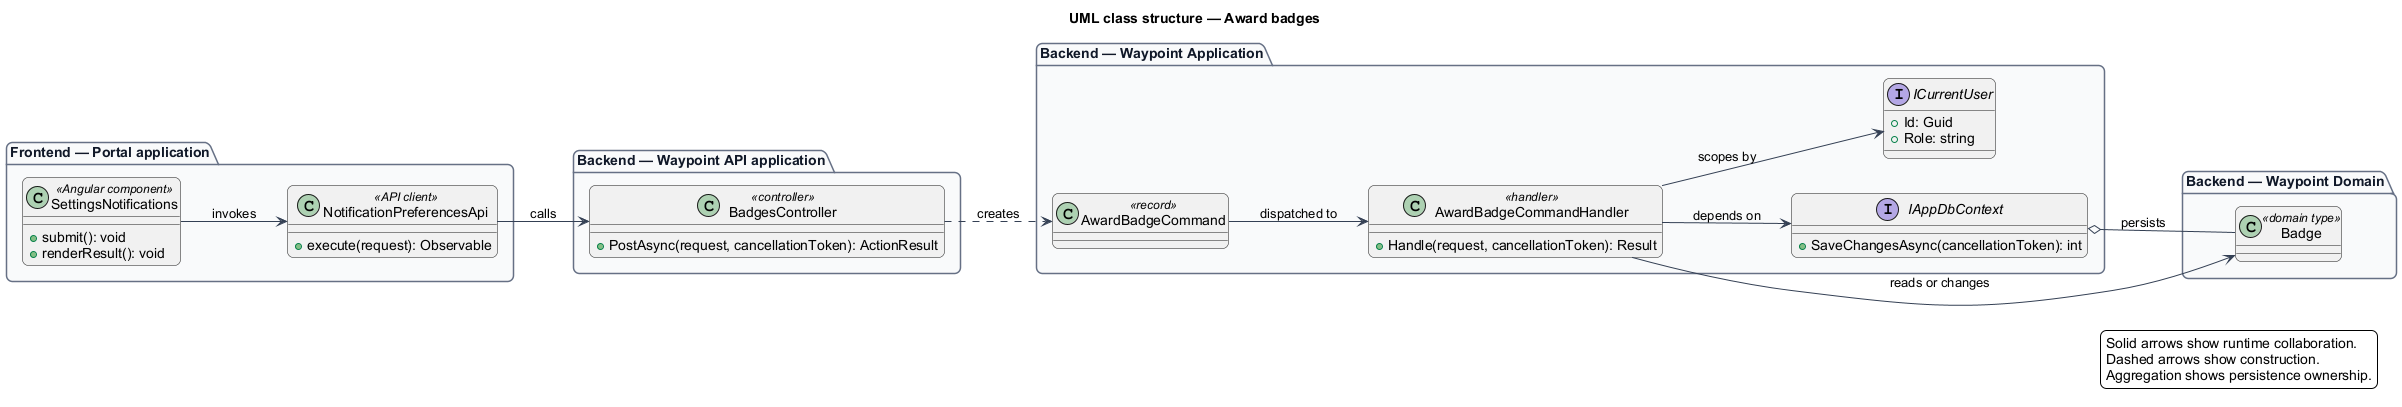

The diagram above was rendered by PlantUML. Its source (embedded in the PNG):
@startuml
left to right direction
title UML class structure — Award badges
skinparam backgroundColor #FFFFFF
skinparam shadowing false
skinparam roundcorner 12
skinparam defaultFontName Arial
skinparam ArrowColor #344054
skinparam rectangle {
  BorderColor #344054
  FontColor #101828
}
skinparam package {
  BorderColor #667085
  FontColor #101828
  BackgroundColor #F9FAFB
}
package "Frontend — Portal application" {
  class "SettingsNotifications" as page_SettingsNotifications <<Angular component>> {
    +submit(): void
    +renderResult(): void
  }
  class "NotificationPreferencesApi" as client_NotificationPreferencesApi <<API client>> {
    +execute(request): Observable
  }
}
package "Backend — Waypoint API application" {
  class "BadgesController" as controller_BadgesController <<controller>> {
    +PostAsync(request, cancellationToken): ActionResult
  }
}
package "Backend — Waypoint Application" {
  class "AwardBadgeCommand" as request_AwardBadgeCommand <<record>>
  class "AwardBadgeCommandHandler" as handler_AwardBadgeCommandHandler <<handler>> {
    +Handle(request, cancellationToken): Result
  }
  interface IAppDbContext {
    +SaveChangesAsync(cancellationToken): int
  }
  interface ICurrentUser {
    +Id: Guid
    +Role: string
  }
}
package "Backend — Waypoint Domain" {
  class "Badge" as entity_Badge <<domain type>>
}
page_SettingsNotifications --> client_NotificationPreferencesApi : invokes
client_NotificationPreferencesApi --> controller_BadgesController : calls
controller_BadgesController ..> request_AwardBadgeCommand : creates
request_AwardBadgeCommand --> handler_AwardBadgeCommandHandler : dispatched to
handler_AwardBadgeCommandHandler --> IAppDbContext : depends on
handler_AwardBadgeCommandHandler --> ICurrentUser : scopes by
handler_AwardBadgeCommandHandler --> entity_Badge : reads or changes
IAppDbContext o-- entity_Badge : persists
legend right
  Solid arrows show runtime collaboration.
  Dashed arrows show construction.
  Aggregation shows persistence ownership.
endlegend
@enduml